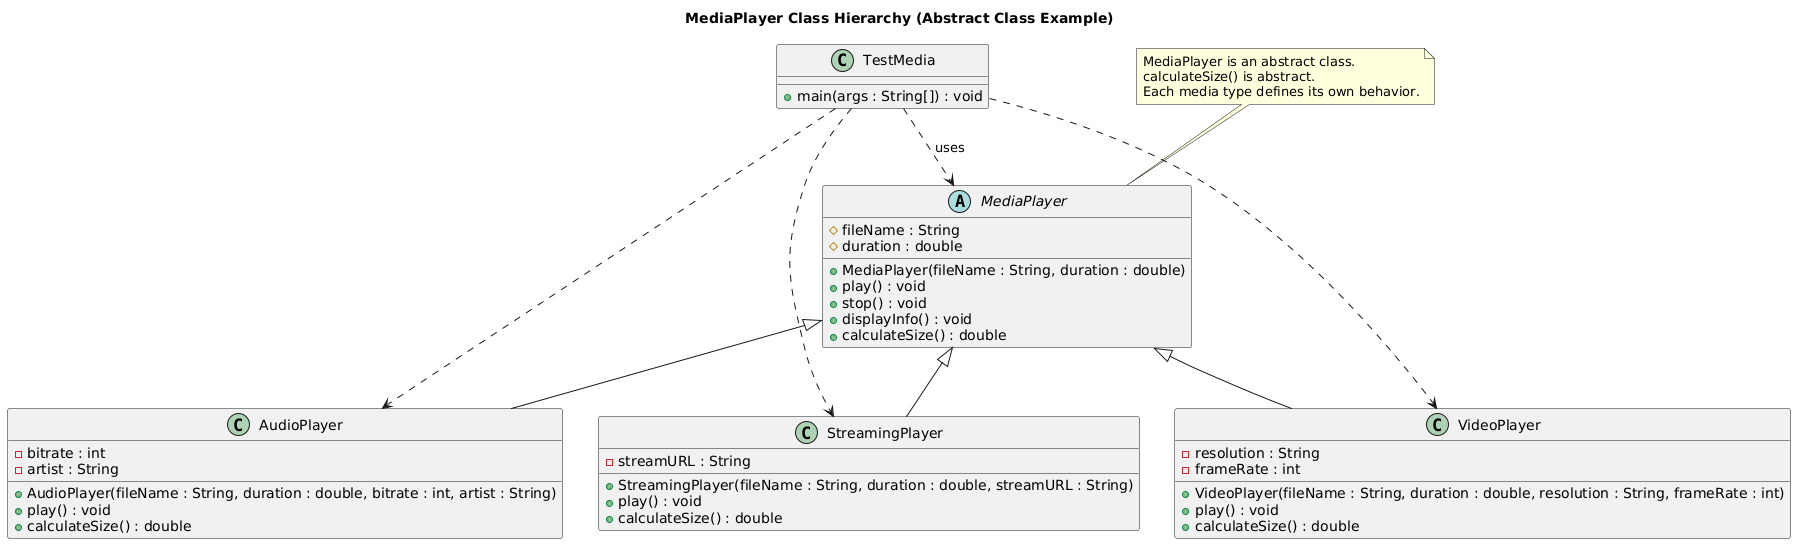

The diagram above was rendered by PlantUML. Its source (embedded in the PNG):
@startuml
title MediaPlayer Class Hierarchy (Abstract Class Example)

abstract class MediaPlayer {
  # fileName : String
  # duration : double

  + MediaPlayer(fileName : String, duration : double)
  + play() : void
  + stop() : void
  + displayInfo() : void
  + calculateSize() : double
}

class AudioPlayer {
  - bitrate : int
  - artist : String

  + AudioPlayer(fileName : String, duration : double, bitrate : int, artist : String)
  + play() : void
  + calculateSize() : double
}

class VideoPlayer {
  - resolution : String
  - frameRate : int

  + VideoPlayer(fileName : String, duration : double, resolution : String, frameRate : int)
  + play() : void
  + calculateSize() : double
}

class StreamingPlayer {
  - streamURL : String

  + StreamingPlayer(fileName : String, duration : double, streamURL : String)
  + play() : void
  + calculateSize() : double
}

class TestMedia {
  + main(args : String[]) : void
}

MediaPlayer <|-- AudioPlayer
MediaPlayer <|-- VideoPlayer
MediaPlayer <|-- StreamingPlayer

TestMedia ..> MediaPlayer : uses
TestMedia ..> AudioPlayer
TestMedia ..> VideoPlayer
TestMedia ..> StreamingPlayer

note top of MediaPlayer
  MediaPlayer is an abstract class.
  calculateSize() is abstract.
  Each media type defines its own behavior.
end note
@enduml